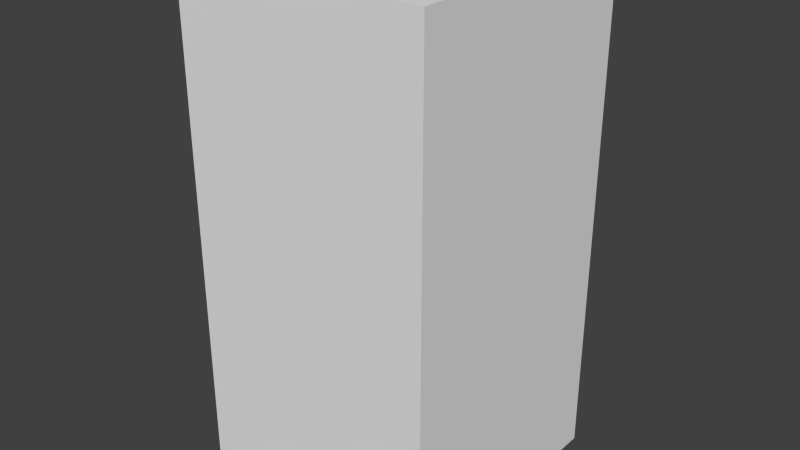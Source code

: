 # Source: greyAxesTwo.blend  (saved by Blender 2.68.0; exported with 4.5.12 LTS)
import bpy
from mathutils import Matrix  # noqa: F401  (used for matrix-valued properties, if any)

bpy.ops.wm.read_factory_settings(use_empty=True)
scene = bpy.context.scene
scene.name = 'Scene'

# ---- collections
col_collection_1 = bpy.data.collections.new('Collection 1'); scene.collection.children.link(col_collection_1)

# ---- world
world_world = bpy.data.worlds.new('World'); scene.world = world_world
world_world.color = (0.05088, 0.05088, 0.05088)
world_world.use_sun_shadow = False
world_world.sun_shadow_jitter_overblur = 0.0
world_world.cycles.sampling_method = 'MANUAL'
world_world.cycles.sample_map_resolution = 256

# ---- meshes
me_greyaxestwo = bpy.data.meshes.new('greyAxesTwo')
me_greyaxestwo.from_pydata([(-0.5, -0.5, -1.0), (-0.5, 0.5, -1.0), (0.5, 0.5, -1.0), (0.5, -0.5, -1.0), (-0.5, -0.5, 1.0), (-0.5, 0.5, 1.0), (0.5, 0.5, 1.0), (0.5, -0.5, 1.0)], [], [(4, 5, 1, 0), (5, 6, 2, 1), (6, 7, 3, 2), (7, 4, 0, 3), (0, 1, 2, 3), (7, 6, 5, 4)])
me_greyaxestwo.use_remesh_preserve_volume = False
me_greyaxestwo.use_remesh_preserve_attributes = False
me_greyaxestwo.use_mirror_vertex_groups = False
me_greyaxestwo.update()

# ---- objects
ob_greyaxestwo = bpy.data.objects.new('greyAxesTwo', me_greyaxestwo)

# ---- transforms, parenting, visibility, modifiers, constraints
ob_greyaxestwo.location = (0.0, 0.0, 0.0)
ob_greyaxestwo.lineart.crease_threshold = 0.0

# ---- collection membership
col_collection_1.objects.link(ob_greyaxestwo)

# ---- scene / render settings (as saved in the file)
scene.frame_start = 1; scene.frame_end = 250; scene.frame_set(1)
scene.render.engine = 'BLENDER_EEVEE_NEXT'
scene.render.image_settings.color_mode = 'RGB'
scene.render.image_settings.compression = 90
scene.render.resolution_percentage = 50
scene.render.dither_intensity = 0.0
scene.cycles.use_denoising = False
scene.cycles.samples = 10
scene.cycles.sampling_pattern = 'TABULATED_SOBOL'
scene.cycles.light_sampling_threshold = 0.0
scene.cycles.use_adaptive_sampling = False
scene.cycles.use_light_tree = False
scene.cycles.blur_glossy = 0.0
scene.cycles.volume_bounces = 1
scene.cycles.pixel_filter_type = 'GAUSSIAN'
scene.cycles.sample_clamp_indirect = 0.0
scene.view_settings.view_transform = 'Standard'
bpy.context.view_layer.update()

# ---- added for rendering (the .blend has no active camera and no usable light): camera, sun
cam_auto = bpy.data.cameras.new('AutoCamera')
cam_auto.lens = 50.0
cam_auto.sensor_width = 36.0
cam_auto.clip_end = 1000.0
ob_auto_camera = bpy.data.objects.new('AutoCamera', cam_auto)
scene.collection.objects.link(ob_auto_camera)
ob_auto_camera.location = (2.26633, -2.71959, 1.81306)
ob_auto_camera.rotation_euler = (1.09748, -7.21219e-08, 0.694738)
scene.camera = ob_auto_camera
light_auto_sun = bpy.data.lights.new('AutoSun', 'SUN')
light_auto_sun.energy = 3.0
light_auto_sun.angle = 0.0523599
ob_auto_sun = bpy.data.objects.new('AutoSun', light_auto_sun)
scene.collection.objects.link(ob_auto_sun)
ob_auto_sun.rotation_euler = (0.872665, 0.174533, 0.523599)
bpy.context.view_layer.update()
